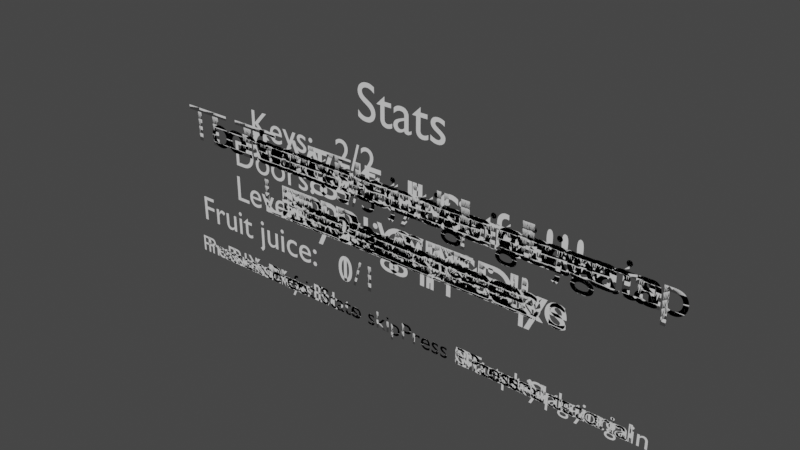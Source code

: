 # Source: tutorial.blend  (saved by Blender 3.2.14; exported with 4.5.12 LTS)
import bpy
from mathutils import Matrix  # noqa: F401  (used for matrix-valued properties, if any)

bpy.ops.wm.read_factory_settings(use_empty=True)
scene = bpy.context.scene
scene.name = 'Scene'

# ---- world
world_world = bpy.data.worlds.new('World'); scene.world = world_world
world_world.use_nodes = True; world_world.node_tree.nodes.clear()
_N = world_world.node_tree.nodes; _L = world_world.node_tree.links
n0 = _N.new('ShaderNodeOutputWorld'); n0.name = 'World Output'; n0.location = (300, 300)
n1 = _N.new('ShaderNodeBackground'); n1.name = 'Background'; n1.location = (10, 300)
n1.inputs[0].default_value = (0.05088, 0.05088, 0.05088, 1.0)
_L.new(n1.outputs[0], n0.inputs[0])
n0.is_active_output = True
world_world.color = (0.05088, 0.05088, 0.05088)
world_world.use_sun_shadow = False
world_world.sun_shadow_jitter_overblur = 0.0

# ---- curves / text
txt_text = bpy.data.curves.new('Text', 'FONT')
txt_text.dimensions = '2D'
txt_text.body = 'Welcome to\nLabyrinth Escape'
txt_text.align_x = 'CENTER'
txt_text_001 = bpy.data.curves.new('Text.001', 'FONT')
txt_text_001.dimensions = '2D'
txt_text_001.body = 'Press N'
txt_text_001.size = 0.5
txt_text_002 = bpy.data.curves.new('Text.002', 'FONT')
txt_text_002.dimensions = '2D'
txt_text_002.body = 'To move through the map\nUse WASD'
txt_text_002.align_x = 'CENTER'
txt_text_003 = bpy.data.curves.new('Text.003', 'FONT')
txt_text_003.dimensions = '2D'
txt_text_003.body = 'To move your view\nUse arrows keys'
txt_text_003.align_x = 'CENTER'
txt_text_004 = bpy.data.curves.new('Text.004', 'FONT')
txt_text_004.dimensions = '2D'
txt_text_004.body = 'To go Full Screen\nPress F11'
txt_text_004.align_x = 'CENTER'
txt_text_005 = bpy.data.curves.new('Text.005', 'FONT')
txt_text_005.dimensions = '2D'
txt_text_005.body = 'To interact with objects\nPress E'
txt_text_005.align_x = 'CENTER'
txt_text_006 = bpy.data.curves.new('Text.006', 'FONT')
txt_text_006.dimensions = '2D'
txt_text_006.body = 'Press N to end tutorial'
txt_text_006.size = 0.5
txt_text_007 = bpy.data.curves.new('Text.007', 'FONT')
txt_text_007.dimensions = '2D'
txt_text_007.body = 'To restart the game\nPress P'
txt_text_007.align_x = 'CENTER'
txt_text_008 = bpy.data.curves.new('Text.008', 'FONT')
txt_text_008.dimensions = '2D'
txt_text_008.body = 'To see the tutorial again\nPress T'
txt_text_008.align_x = 'CENTER'
txt_text_009 = bpy.data.curves.new('Text.009', 'FONT')
txt_text_009.dimensions = '2D'
txt_text_009.body = 'To move your view\nUse right stick'
txt_text_009.align_x = 'CENTER'
txt_text_010 = bpy.data.curves.new('Text.010', 'FONT')
txt_text_010.dimensions = '2D'
txt_text_010.body = 'To see the tutorial again\nPress Options'
txt_text_010.align_x = 'CENTER'
txt_text_011 = bpy.data.curves.new('Text.011', 'FONT')
txt_text_011.dimensions = '2D'
txt_text_011.body = 'To restart the game\nPress Share'
txt_text_011.align_x = 'CENTER'
txt_text_012 = bpy.data.curves.new('Text.012', 'FONT')
txt_text_012.dimensions = '2D'
txt_text_012.body = 'Press O'
txt_text_012.size = 0.5
txt_text_013 = bpy.data.curves.new('Text.013', 'FONT')
txt_text_013.dimensions = '2D'
txt_text_013.body = 'To move through the map\nUse Left stick'
txt_text_013.align_x = 'CENTER'
txt_text_014 = bpy.data.curves.new('Text.014', 'FONT')
txt_text_014.dimensions = '2D'
txt_text_014.body = 'To interact with objects\nPress Square'
txt_text_014.align_x = 'CENTER'
txt_text_015 = bpy.data.curves.new('Text.015', 'FONT')
txt_text_015.dimensions = '2D'
txt_text_015.body = 'Press O to end tutorial'
txt_text_015.size = 0.5
txt_text_016 = bpy.data.curves.new('Text.016', 'FONT')
txt_text_016.dimensions = '2D'
txt_text_016.body = 'Congratulations!!!\nYou escaped!'
txt_text_016.align_x = 'CENTER'
txt_text_017 = bpy.data.curves.new('Text.017', 'FONT')
txt_text_017.dimensions = '2D'
txt_text_017.body = 'Press P to play again'
txt_text_017.size = 0.5
txt_text_018 = bpy.data.curves.new('Text.018', 'FONT')
txt_text_018.dimensions = '2D'
txt_text_018.body = 'Press Esc to skip'
txt_text_018.align_x = 'RIGHT'
txt_text_018.size = 0.5
txt_text_019 = bpy.data.curves.new('Text.019', 'FONT')
txt_text_019.dimensions = '2D'
txt_text_019.body = 'Press R1 to skip'
txt_text_019.align_x = 'RIGHT'
txt_text_019.size = 0.5
txt_text_020 = bpy.data.curves.new('Text.020', 'FONT')
txt_text_020.dimensions = '2D'
txt_text_020.body = 'Play'
txt_text_020.align_x = 'RIGHT'
txt_text_020.size = 0.5
txt_text_021 = bpy.data.curves.new('Text.021', 'FONT')
txt_text_021.dimensions = '2D'
txt_text_021.body = 'Tutorial'
txt_text_021.size = 0.5
txt_text_022 = bpy.data.curves.new('Text.022', 'FONT')
txt_text_022.dimensions = '2D'
txt_text_022.body = 'Tutorial of\nthe game'
txt_text_022.align_x = 'CENTER'
txt_text_024 = bpy.data.curves.new('Text.024', 'FONT')
txt_text_024.dimensions = '2D'
txt_text_024.body = 'To jump\nPress Space'
txt_text_024.align_x = 'CENTER'
txt_text_025 = bpy.data.curves.new('Text.025', 'FONT')
txt_text_025.dimensions = '2D'
txt_text_025.body = 'To jump\nPress X'
txt_text_025.align_x = 'CENTER'
txt_text_023 = bpy.data.curves.new('Text.023', 'FONT')
txt_text_023.dimensions = '2D'
txt_text_023.body = 'Stats'
txt_text_023.align_x = 'CENTER'
txt_text_026 = bpy.data.curves.new('Text.026', 'FONT')
txt_text_026.dimensions = '2D'
txt_text_026.body = 'Keys:\nDoors:\nLevers:\nFruit juice:'
txt_text_026.align_x = 'RIGHT'
txt_text_026.size = 0.75
txt_text_028 = bpy.data.curves.new('Text.028', 'FONT')
txt_text_028.dimensions = '2D'
txt_text_028.body = 'Press X for Stats'
txt_text_028.align_x = 'RIGHT'
txt_text_028.size = 0.5
txt_text_029 = bpy.data.curves.new('Text.029', 'FONT')
txt_text_029.dimensions = '2D'
txt_text_029.body = 'Press X to exit Stats'
txt_text_029.align_x = 'RIGHT'
txt_text_029.size = 0.5
txt_text_030 = bpy.data.curves.new('Text.030', 'FONT')
txt_text_030.dimensions = '2D'
txt_text_030.body = 'Press L1 to exit Stats'
txt_text_030.align_x = 'RIGHT'
txt_text_030.size = 0.5
txt_text_031 = bpy.data.curves.new('Text.031', 'FONT')
txt_text_031.dimensions = '2D'
txt_text_031.body = 'Press L1 for Stats'
txt_text_031.align_x = 'RIGHT'
txt_text_031.size = 0.5
txt_text_032 = bpy.data.curves.new('Text.032', 'FONT')
txt_text_032.dimensions = '2D'
txt_text_032.body = 'Press Share to play again'
txt_text_032.size = 0.5
txt_text_037 = bpy.data.curves.new('Text.037', 'FONT')
txt_text_037.dimensions = '2D'
txt_text_037.body = '2/2'
txt_text_037.size = 0.75
txt_text_039 = bpy.data.curves.new('Text.039', 'FONT')
txt_text_039.dimensions = '2D'
txt_text_039.body = '3/5'
txt_text_039.size = 0.75
txt_text_040 = bpy.data.curves.new('Text.040', 'FONT')
txt_text_040.dimensions = '2D'
txt_text_040.body = '1/3'
txt_text_040.size = 0.75
txt_text_041 = bpy.data.curves.new('Text.041', 'FONT')
txt_text_041.dimensions = '2D'
txt_text_041.body = '0/1'
txt_text_041.size = 0.75
txt_text_044 = bpy.data.curves.new('Text.044', 'FONT')
txt_text_044.dimensions = '2D'
txt_text_044.body = '1/1'
txt_text_044.size = 0.75
txt_text_045 = bpy.data.curves.new('Text.045', 'FONT')
txt_text_045.dimensions = '2D'
txt_text_045.body = '4/5'
txt_text_045.size = 0.75
txt_text_046 = bpy.data.curves.new('Text.046', 'FONT')
txt_text_046.dimensions = '2D'
txt_text_046.body = '5/5'
txt_text_046.size = 0.75
txt_text_047 = bpy.data.curves.new('Text.047', 'FONT')
txt_text_047.dimensions = '2D'
txt_text_047.body = '2/3'
txt_text_047.size = 0.75
txt_text_048 = bpy.data.curves.new('Text.048', 'FONT')
txt_text_048.dimensions = '2D'
txt_text_048.body = '3/3'
txt_text_048.size = 0.75

# ---- objects
ob_tutorial = bpy.data.objects.new('Tutorial', txt_text)
ob_next = bpy.data.objects.new('Next', txt_text_001)
ob_movement = bpy.data.objects.new('Movement', txt_text_002)
ob_visual = bpy.data.objects.new('Visual', txt_text_003)
ob_window = bpy.data.objects.new('Window', txt_text_004)
ob_interaction = bpy.data.objects.new('Interaction', txt_text_005)
ob_end = bpy.data.objects.new('End', txt_text_006)
ob_restart = bpy.data.objects.new('Restart', txt_text_007)
ob_tutorialagain = bpy.data.objects.new('TutorialAgain', txt_text_008)
ob_visualcontroller = bpy.data.objects.new('VisualController', txt_text_009)
ob_tutorialagaincontroller = bpy.data.objects.new('TutorialAgainController', txt_text_010)
ob_restartcontroller = bpy.data.objects.new('RestartController', txt_text_011)
ob_nextcontroller = bpy.data.objects.new('NextController', txt_text_012)
ob_movementcontroller = bpy.data.objects.new('MovementController', txt_text_013)
ob_interactioncontroller = bpy.data.objects.new('InteractionController', txt_text_014)
ob_endcontroller = bpy.data.objects.new('EndController', txt_text_015)
ob_wintext = bpy.data.objects.new('WinText', txt_text_016)
ob_winplayagain = bpy.data.objects.new('WinPlayAgain', txt_text_017)
ob_skip = bpy.data.objects.new('Skip', txt_text_018)
ob_skipcontroller = bpy.data.objects.new('SkipController', txt_text_019)
ob_play = bpy.data.objects.new('Play', txt_text_020)
ob_starttutorial = bpy.data.objects.new('StartTutorial', txt_text_021)
ob_tutorialfirsttext = bpy.data.objects.new('TutorialFirstText', txt_text_022)
ob_jump = bpy.data.objects.new('Jump', txt_text_024)
ob_jumpcontroller = bpy.data.objects.new('JumpController', txt_text_025)
ob_stats = bpy.data.objects.new('Stats', txt_text_023)
ob_statskeys = bpy.data.objects.new('StatsKeys', txt_text_026)
ob_statsenter = bpy.data.objects.new('StatsEnter', txt_text_028)
ob_statsexit = bpy.data.objects.new('StatsExit', txt_text_029)
ob_statsexitcontroller = bpy.data.objects.new('StatsExitController', txt_text_030)
ob_statsentercontroller = bpy.data.objects.new('StatsEnterController', txt_text_031)
ob_winplayagaincontroller = bpy.data.objects.new('WinPlayAgainController', txt_text_032)
ob_statsvaluekeys = bpy.data.objects.new('StatsValueKeys', txt_text_037)
ob_statsvaluedoors3 = bpy.data.objects.new('StatsValueDoors3', txt_text_039)
ob_statsvaluelevers1 = bpy.data.objects.new('StatsValueLevers1', txt_text_040)
ob_statsvaluefruit0 = bpy.data.objects.new('StatsValueFruit0', txt_text_041)
ob_statsvaluefruit1 = bpy.data.objects.new('StatsValueFruit1', txt_text_044)
ob_statsvaluedoors4 = bpy.data.objects.new('StatsValueDoors4', txt_text_045)
ob_statsvaluedoors5 = bpy.data.objects.new('StatsValueDoors5', txt_text_046)
ob_statsvaluelevers2 = bpy.data.objects.new('StatsValueLevers2', txt_text_047)
ob_statsvaluelevers3 = bpy.data.objects.new('StatsValueLevers3', txt_text_048)

# ---- transforms, parenting, visibility, modifiers, constraints
ob_tutorial.location = (500.0, 500.0, 200.0)
ob_tutorial.rotation_euler = (1.571, 0.0, 0.0)
ob_next.location = (501.5, 500.0, 197.5)
ob_next.rotation_euler = (1.571, 0.0, 0.0)
ob_movement.location = (500.0, 500.0, 200.0)
ob_movement.rotation_euler = (1.571, 0.0, 0.0)
ob_visual.location = (500.0, 500.0, 200.0)
ob_visual.rotation_euler = (1.571, 0.0, 0.0)
ob_window.location = (500.0, 500.0, 200.0)
ob_window.rotation_euler = (1.571, 0.0, 0.0)
ob_interaction.location = (500.0, 500.0, 200.0)
ob_interaction.rotation_euler = (1.571, 0.0, 0.0)
ob_end.location = (500.0, 500.0, 197.5)
ob_end.rotation_euler = (1.571, 0.0, 0.0)
ob_restart.location = (500.0, 500.0, 200.0)
ob_restart.rotation_euler = (1.571, 0.0, 0.0)
ob_tutorialagain.location = (500.0, 500.0, 200.0)
ob_tutorialagain.rotation_euler = (1.571, 0.0, 0.0)
ob_visualcontroller.location = (500.0, 500.0, 200.0)
ob_visualcontroller.rotation_euler = (1.571, 0.0, 0.0)
ob_tutorialagaincontroller.location = (500.0, 500.0, 200.0)
ob_tutorialagaincontroller.rotation_euler = (1.571, 0.0, 0.0)
ob_restartcontroller.location = (500.0, 500.0, 200.0)
ob_restartcontroller.rotation_euler = (1.571, 0.0, 0.0)
ob_nextcontroller.location = (501.5, 500.0, 197.5)
ob_nextcontroller.rotation_euler = (1.571, 0.0, 0.0)
ob_movementcontroller.location = (500.0, 500.0, 200.0)
ob_movementcontroller.rotation_euler = (1.571, 0.0, 0.0)
ob_interactioncontroller.location = (500.0, 500.0, 200.0)
ob_interactioncontroller.rotation_euler = (1.571, 0.0, 0.0)
ob_endcontroller.location = (500.0, 500.0, 197.5)
ob_endcontroller.rotation_euler = (1.571, 0.0, 0.0)
ob_wintext.location = (500.0, 500.0, 200.0)
ob_wintext.rotation_euler = (1.571, 0.0, 0.0)
ob_winplayagain.location = (500.0, 500.0, 197.5)
ob_winplayagain.rotation_euler = (1.571, 0.0, 0.0)
ob_skip.location = (500.0, 500.0, 197.5)
ob_skip.rotation_euler = (1.571, 0.0, 0.0)
ob_skipcontroller.location = (500.0, 500.0, 197.5)
ob_skipcontroller.rotation_euler = (1.571, 0.0, 0.0)
ob_play.location = (497.5, 500.0, 197.5)
ob_play.rotation_euler = (1.571, 0.0, 0.0)
ob_starttutorial.location = (501.5, 500.0, 197.5)
ob_starttutorial.rotation_euler = (1.571, 0.0, 0.0)
ob_tutorialfirsttext.location = (500.0, 500.0, 200.0)
ob_tutorialfirsttext.rotation_euler = (1.571, 0.0, 0.0)
ob_jump.location = (500.0, 500.0, 200.0)
ob_jump.rotation_euler = (1.571, 0.0, 0.0)
ob_jumpcontroller.location = (500.0, 500.0, 200.0)
ob_jumpcontroller.rotation_euler = (1.571, 0.0, 0.0)
ob_stats.location = (500.0, 500.0, 201.5)
ob_stats.rotation_euler = (1.571, 0.0, 0.0)
ob_statskeys.location = (498.0, 500.0, 200.5)
ob_statskeys.rotation_euler = (1.571, 0.0, 0.0)
ob_statsenter.location = (499.0, 500.0, 197.5)
ob_statsenter.rotation_euler = (1.571, 0.0, 0.0)
ob_statsexit.location = (499.0, 500.0, 197.5)
ob_statsexit.rotation_euler = (1.571, 0.0, 0.0)
ob_statsexitcontroller.location = (499.0, 500.0, 197.5)
ob_statsexitcontroller.rotation_euler = (1.571, 0.0, 0.0)
ob_statsentercontroller.location = (499.0, 500.0, 197.5)
ob_statsentercontroller.rotation_euler = (1.571, 0.0, 0.0)
ob_winplayagaincontroller.location = (500.0, 500.0, 197.5)
ob_winplayagaincontroller.rotation_euler = (1.571, 0.0, 0.0)
ob_statsvaluekeys.location = (498.5, 500.0, 200.5)
ob_statsvaluekeys.rotation_euler = (1.571, 0.0, 0.0)
ob_statsvaluedoors3.location = (498.5, 500.0, 199.8)
ob_statsvaluedoors3.rotation_euler = (1.571, 0.0, 0.0)
ob_statsvaluelevers1.location = (498.5, 500.0, 199.0)
ob_statsvaluelevers1.rotation_euler = (1.571, 0.0, 0.0)
ob_statsvaluefruit0.location = (498.5, 500.0, 198.2)
ob_statsvaluefruit0.rotation_euler = (1.571, 0.0, 0.0)
ob_statsvaluefruit1.location = (498.5, 500.0, 198.2)
ob_statsvaluefruit1.rotation_euler = (1.571, 0.0, 0.0)
ob_statsvaluedoors4.location = (498.5, 500.0, 199.8)
ob_statsvaluedoors4.rotation_euler = (1.571, 0.0, 0.0)
ob_statsvaluedoors5.location = (498.5, 500.0, 199.8)
ob_statsvaluedoors5.rotation_euler = (1.571, 0.0, 0.0)
ob_statsvaluelevers2.location = (498.5, 500.0, 199.0)
ob_statsvaluelevers2.rotation_euler = (1.571, 0.0, 0.0)
ob_statsvaluelevers3.location = (498.5, 500.0, 199.0)
ob_statsvaluelevers3.rotation_euler = (1.571, 0.0, 0.0)

# ---- collection membership
scene.collection.objects.link(ob_tutorial)
scene.collection.objects.link(ob_next)
scene.collection.objects.link(ob_movement)
scene.collection.objects.link(ob_visual)
scene.collection.objects.link(ob_window)
scene.collection.objects.link(ob_interaction)
scene.collection.objects.link(ob_end)
scene.collection.objects.link(ob_restart)
scene.collection.objects.link(ob_tutorialagain)
scene.collection.objects.link(ob_visualcontroller)
scene.collection.objects.link(ob_tutorialagaincontroller)
scene.collection.objects.link(ob_restartcontroller)
scene.collection.objects.link(ob_nextcontroller)
scene.collection.objects.link(ob_movementcontroller)
scene.collection.objects.link(ob_interactioncontroller)
scene.collection.objects.link(ob_endcontroller)
scene.collection.objects.link(ob_wintext)
scene.collection.objects.link(ob_winplayagain)
scene.collection.objects.link(ob_skip)
scene.collection.objects.link(ob_skipcontroller)
scene.collection.objects.link(ob_play)
scene.collection.objects.link(ob_starttutorial)
scene.collection.objects.link(ob_tutorialfirsttext)
scene.collection.objects.link(ob_jump)
scene.collection.objects.link(ob_jumpcontroller)
scene.collection.objects.link(ob_stats)
scene.collection.objects.link(ob_statskeys)
scene.collection.objects.link(ob_statsenter)
scene.collection.objects.link(ob_statsexit)
scene.collection.objects.link(ob_statsexitcontroller)
scene.collection.objects.link(ob_statsentercontroller)
scene.collection.objects.link(ob_winplayagaincontroller)
scene.collection.objects.link(ob_statsvaluekeys)
scene.collection.objects.link(ob_statsvaluedoors3)
scene.collection.objects.link(ob_statsvaluelevers1)
scene.collection.objects.link(ob_statsvaluefruit0)
scene.collection.objects.link(ob_statsvaluefruit1)
scene.collection.objects.link(ob_statsvaluedoors4)
scene.collection.objects.link(ob_statsvaluedoors5)
scene.collection.objects.link(ob_statsvaluelevers2)
scene.collection.objects.link(ob_statsvaluelevers3)

# ---- scene / render settings (as saved in the file)
scene.frame_start = 1; scene.frame_end = 250; scene.frame_set(1)
scene.render.engine = 'BLENDER_EEVEE_NEXT'
scene.cycles.sampling_pattern = 'TABULATED_SOBOL'
scene.cycles.use_light_tree = False
scene.view_settings.view_transform = 'Filmic'
bpy.context.view_layer.update()

# ---- added for rendering (the .blend has no active camera and no usable light): camera, sun
cam_auto = bpy.data.cameras.new('AutoCamera')
cam_auto.lens = 50.0
cam_auto.sensor_width = 36.0
cam_auto.clip_end = 1000.0
ob_auto_camera = bpy.data.objects.new('AutoCamera', cam_auto)
scene.collection.objects.link(ob_auto_camera)
ob_auto_camera.location = (510.82, 487.004, 208.452)
ob_auto_camera.rotation_euler = (1.09748, -7.21219e-08, 0.694738)
scene.camera = ob_auto_camera
light_auto_sun = bpy.data.lights.new('AutoSun', 'SUN')
light_auto_sun.energy = 3.0
light_auto_sun.angle = 0.0523599
ob_auto_sun = bpy.data.objects.new('AutoSun', light_auto_sun)
scene.collection.objects.link(ob_auto_sun)
ob_auto_sun.rotation_euler = (0.872665, 0.174533, 0.523599)
bpy.context.view_layer.update()
